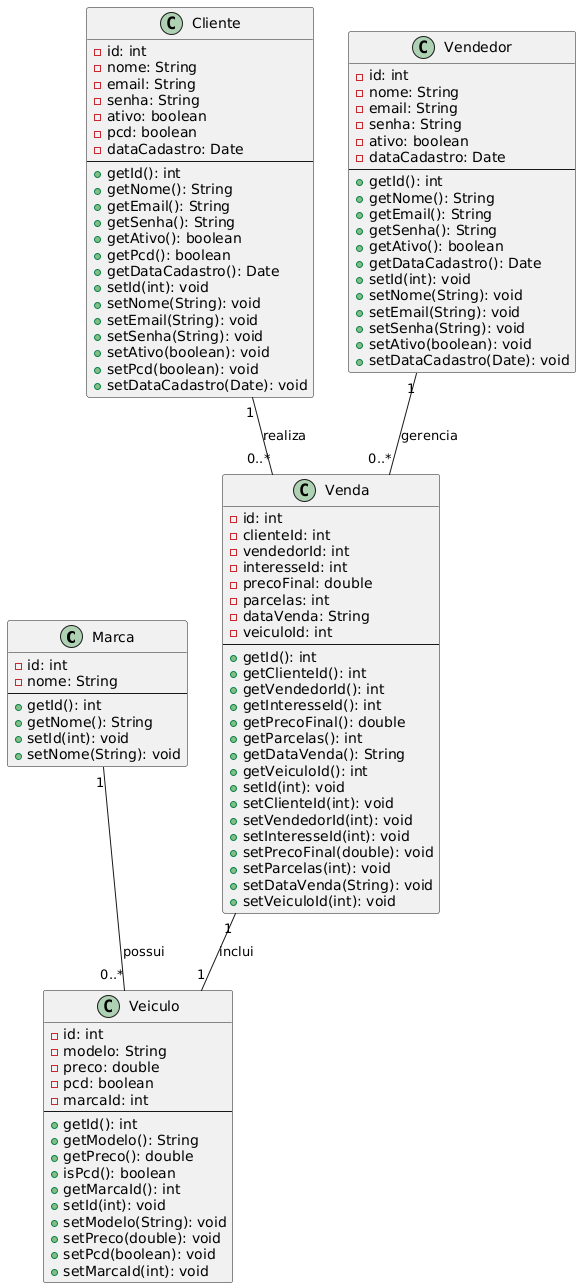

The diagram above was rendered by PlantUML. Its source (embedded in the PNG):
@startuml
' Definição das classes de domínio
class Marca {
    - id: int
    - nome: String
    --
    + getId(): int
    + getNome(): String
    + setId(int): void
    + setNome(String): void
}

class Veiculo {
    - id: int
    - modelo: String
    - preco: double
    - pcd: boolean
    - marcaId: int
    --
    + getId(): int
    + getModelo(): String
    + getPreco(): double
    + isPcd(): boolean
    + getMarcaId(): int
    + setId(int): void
    + setModelo(String): void
    + setPreco(double): void
    + setPcd(boolean): void
    + setMarcaId(int): void
}

class Cliente {
    - id: int
    - nome: String
    - email: String
    - senha: String
    - ativo: boolean
    - pcd: boolean
    - dataCadastro: Date
    --
    + getId(): int
    + getNome(): String
    + getEmail(): String
    + getSenha(): String
    + getAtivo(): boolean
    + getPcd(): boolean
    + getDataCadastro(): Date
    + setId(int): void
    + setNome(String): void
    + setEmail(String): void
    + setSenha(String): void
    + setAtivo(boolean): void
    + setPcd(boolean): void
    + setDataCadastro(Date): void
}

class Vendedor {
    - id: int
    - nome: String
    - email: String
    - senha: String
    - ativo: boolean
    - dataCadastro: Date
    --
    + getId(): int
    + getNome(): String
    + getEmail(): String
    + getSenha(): String
    + getAtivo(): boolean
    + getDataCadastro(): Date
    + setId(int): void
    + setNome(String): void
    + setEmail(String): void
    + setSenha(String): void
    + setAtivo(boolean): void
    + setDataCadastro(Date): void
}

class Venda {
    - id: int
    - clienteId: int
    - vendedorId: int
    - interesseId: int
    - precoFinal: double
    - parcelas: int
    - dataVenda: String
    - veiculoId: int
    --
    + getId(): int
    + getClienteId(): int
    + getVendedorId(): int
    + getInteresseId(): int
    + getPrecoFinal(): double
    + getParcelas(): int
    + getDataVenda(): String
    + getVeiculoId(): int
    + setId(int): void
    + setClienteId(int): void
    + setVendedorId(int): void
    + setInteresseId(int): void
    + setPrecoFinal(double): void
    + setParcelas(int): void
    + setDataVenda(String): void
    + setVeiculoId(int): void
}

' Associações
Marca "1" -- "0..*" Veiculo : possui
Cliente "1" -- "0..*" Venda : realiza
Vendedor "1" -- "0..*" Venda : gerencia
Venda "1" -- "1" Veiculo : inclui
@enduml